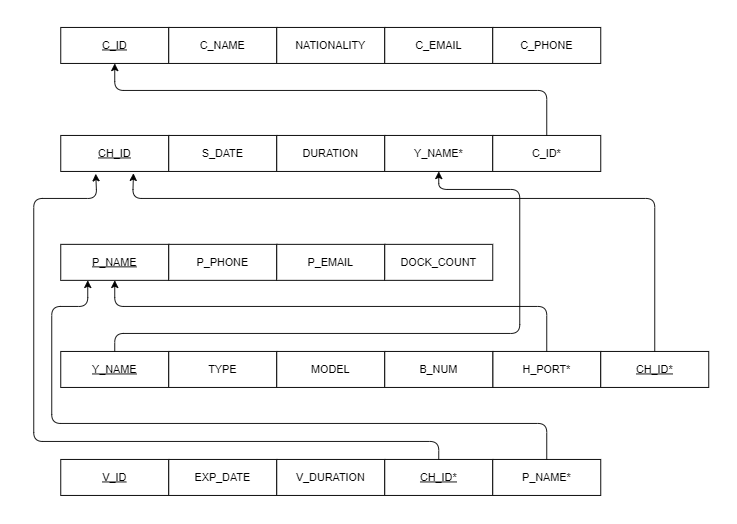

The diagram above was exported from draw.io. Its source (the exported page's mxGraphModel, read from the mxfile embedded in the PNG):
<mxGraphModel dx="1552" dy="955" grid="1" gridSize="10" guides="1" tooltips="1" connect="1" arrows="1" fold="1" page="1" pageScale="1" pageWidth="827" pageHeight="1169" math="0" shadow="0">
  <root>
    <mxCell id="0" />
    <mxCell id="1" parent="0" />
    <mxCell id="H3nse0lATQM2gTehZaOo-6" value="&lt;u&gt;C_ID&lt;/u&gt;" style="rounded=0;whiteSpace=wrap;html=1;" parent="1" vertex="1">
      <mxGeometry x="80" y="210" width="120" height="40" as="geometry" />
    </mxCell>
    <mxCell id="H3nse0lATQM2gTehZaOo-7" value="C_NAME" style="rounded=0;whiteSpace=wrap;html=1;" parent="1" vertex="1">
      <mxGeometry x="200" y="210" width="120" height="40" as="geometry" />
    </mxCell>
    <mxCell id="H3nse0lATQM2gTehZaOo-8" value="NATIONALITY" style="rounded=0;whiteSpace=wrap;html=1;" parent="1" vertex="1">
      <mxGeometry x="320" y="210" width="120" height="40" as="geometry" />
    </mxCell>
    <mxCell id="H3nse0lATQM2gTehZaOo-9" value="C_EMAIL" style="rounded=0;whiteSpace=wrap;html=1;" parent="1" vertex="1">
      <mxGeometry x="440" y="210" width="120" height="40" as="geometry" />
    </mxCell>
    <mxCell id="H3nse0lATQM2gTehZaOo-10" value="C_PHONE" style="rounded=0;whiteSpace=wrap;html=1;" parent="1" vertex="1">
      <mxGeometry x="560" y="210" width="120" height="40" as="geometry" />
    </mxCell>
    <mxCell id="H3nse0lATQM2gTehZaOo-14" value="&lt;u&gt;CH_ID&lt;/u&gt;" style="rounded=0;whiteSpace=wrap;html=1;" parent="1" vertex="1">
      <mxGeometry x="80" y="330" width="120" height="40" as="geometry" />
    </mxCell>
    <mxCell id="H3nse0lATQM2gTehZaOo-15" value="S_DATE" style="rounded=0;whiteSpace=wrap;html=1;" parent="1" vertex="1">
      <mxGeometry x="200" y="330" width="120" height="40" as="geometry" />
    </mxCell>
    <mxCell id="H3nse0lATQM2gTehZaOo-16" value="DURATION" style="rounded=0;whiteSpace=wrap;html=1;" parent="1" vertex="1">
      <mxGeometry x="320" y="330" width="120" height="40" as="geometry" />
    </mxCell>
    <mxCell id="H3nse0lATQM2gTehZaOo-17" value="Y_NAME*" style="rounded=0;whiteSpace=wrap;html=1;" parent="1" vertex="1">
      <mxGeometry x="440" y="330" width="120" height="40" as="geometry" />
    </mxCell>
    <mxCell id="H3nse0lATQM2gTehZaOo-19" value="C_ID*" style="rounded=0;whiteSpace=wrap;html=1;" parent="1" vertex="1">
      <mxGeometry x="560" y="330" width="120" height="40" as="geometry" />
    </mxCell>
    <mxCell id="H3nse0lATQM2gTehZaOo-22" value="&lt;u&gt;P_NAME&lt;/u&gt;" style="rounded=0;whiteSpace=wrap;html=1;" parent="1" vertex="1">
      <mxGeometry x="80" y="451" width="120" height="40" as="geometry" />
    </mxCell>
    <mxCell id="H3nse0lATQM2gTehZaOo-23" value="P_PHONE" style="rounded=0;whiteSpace=wrap;html=1;" parent="1" vertex="1">
      <mxGeometry x="200" y="451" width="120" height="40" as="geometry" />
    </mxCell>
    <mxCell id="H3nse0lATQM2gTehZaOo-24" value="P_EMAIL" style="rounded=0;whiteSpace=wrap;html=1;" parent="1" vertex="1">
      <mxGeometry x="320" y="451" width="120" height="40" as="geometry" />
    </mxCell>
    <mxCell id="H3nse0lATQM2gTehZaOo-25" value="DOCK_COUNT" style="rounded=0;whiteSpace=wrap;html=1;" parent="1" vertex="1">
      <mxGeometry x="440" y="451" width="120" height="40" as="geometry" />
    </mxCell>
    <mxCell id="H3nse0lATQM2gTehZaOo-30" value="&lt;u&gt;Y_NAME&lt;/u&gt;" style="rounded=0;whiteSpace=wrap;html=1;" parent="1" vertex="1">
      <mxGeometry x="80" y="570" width="120" height="40" as="geometry" />
    </mxCell>
    <mxCell id="H3nse0lATQM2gTehZaOo-31" value="TYPE" style="rounded=0;whiteSpace=wrap;html=1;" parent="1" vertex="1">
      <mxGeometry x="200" y="570" width="120" height="40" as="geometry" />
    </mxCell>
    <mxCell id="H3nse0lATQM2gTehZaOo-32" value="MODEL" style="rounded=0;whiteSpace=wrap;html=1;" parent="1" vertex="1">
      <mxGeometry x="320" y="570" width="120" height="40" as="geometry" />
    </mxCell>
    <mxCell id="H3nse0lATQM2gTehZaOo-33" value="H_PORT*" style="rounded=0;whiteSpace=wrap;html=1;" parent="1" vertex="1">
      <mxGeometry x="560" y="570" width="120" height="40" as="geometry" />
    </mxCell>
    <mxCell id="H3nse0lATQM2gTehZaOo-34" value="B_NUM" style="rounded=0;whiteSpace=wrap;html=1;" parent="1" vertex="1">
      <mxGeometry x="440" y="570" width="120" height="40" as="geometry" />
    </mxCell>
    <mxCell id="H3nse0lATQM2gTehZaOo-36" value="&lt;u&gt;CH_ID*&lt;/u&gt;" style="rounded=0;whiteSpace=wrap;html=1;" parent="1" vertex="1">
      <mxGeometry x="680" y="570" width="120" height="40" as="geometry" />
    </mxCell>
    <mxCell id="H3nse0lATQM2gTehZaOo-38" value="&lt;u&gt;V_ID&lt;/u&gt;" style="rounded=0;whiteSpace=wrap;html=1;" parent="1" vertex="1">
      <mxGeometry x="80" y="690" width="120" height="40" as="geometry" />
    </mxCell>
    <mxCell id="H3nse0lATQM2gTehZaOo-39" value="EXP_DATE" style="rounded=0;whiteSpace=wrap;html=1;" parent="1" vertex="1">
      <mxGeometry x="200" y="690" width="120" height="40" as="geometry" />
    </mxCell>
    <mxCell id="H3nse0lATQM2gTehZaOo-40" value="V_DURATION" style="rounded=0;whiteSpace=wrap;html=1;" parent="1" vertex="1">
      <mxGeometry x="320" y="690" width="120" height="40" as="geometry" />
    </mxCell>
    <mxCell id="H3nse0lATQM2gTehZaOo-41" value="&lt;u&gt;CH_ID*&lt;/u&gt;" style="rounded=0;whiteSpace=wrap;html=1;" parent="1" vertex="1">
      <mxGeometry x="440" y="690" width="120" height="40" as="geometry" />
    </mxCell>
    <mxCell id="H3nse0lATQM2gTehZaOo-42" value="P_NAME*" style="rounded=0;whiteSpace=wrap;html=1;" parent="1" vertex="1">
      <mxGeometry x="560" y="690" width="120" height="40" as="geometry" />
    </mxCell>
    <mxCell id="u2o-X4CMq1ME0E1PPdU9-1" value="" style="endArrow=classic;html=1;rounded=1;entryX=0.5;entryY=1;entryDx=0;entryDy=0;exitX=0.5;exitY=0;exitDx=0;exitDy=0;curved=0;" edge="1" parent="1" source="H3nse0lATQM2gTehZaOo-19" target="H3nse0lATQM2gTehZaOo-6">
      <mxGeometry width="50" height="50" relative="1" as="geometry">
        <mxPoint x="490" y="420" as="sourcePoint" />
        <mxPoint x="540" y="370" as="targetPoint" />
        <Array as="points">
          <mxPoint x="620" y="280" />
          <mxPoint x="140" y="280" />
        </Array>
      </mxGeometry>
    </mxCell>
    <mxCell id="u2o-X4CMq1ME0E1PPdU9-2" value="" style="endArrow=classic;html=1;rounded=1;entryX=0.673;entryY=1.051;entryDx=0;entryDy=0;exitX=0.5;exitY=0;exitDx=0;exitDy=0;curved=0;entryPerimeter=0;" edge="1" parent="1" source="H3nse0lATQM2gTehZaOo-36" target="H3nse0lATQM2gTehZaOo-14">
      <mxGeometry width="50" height="50" relative="1" as="geometry">
        <mxPoint x="490" y="420" as="sourcePoint" />
        <mxPoint x="540" y="370" as="targetPoint" />
        <Array as="points">
          <mxPoint x="740" y="400" />
          <mxPoint x="160" y="400" />
        </Array>
      </mxGeometry>
    </mxCell>
    <mxCell id="u2o-X4CMq1ME0E1PPdU9-3" value="" style="endArrow=classic;html=1;rounded=1;exitX=0.5;exitY=0;exitDx=0;exitDy=0;entryX=0.5;entryY=1;entryDx=0;entryDy=0;curved=0;" edge="1" parent="1" source="H3nse0lATQM2gTehZaOo-33" target="H3nse0lATQM2gTehZaOo-22">
      <mxGeometry width="50" height="50" relative="1" as="geometry">
        <mxPoint x="520" y="500" as="sourcePoint" />
        <mxPoint x="570" y="450" as="targetPoint" />
        <Array as="points">
          <mxPoint x="620" y="520" />
          <mxPoint x="140" y="520" />
        </Array>
      </mxGeometry>
    </mxCell>
    <mxCell id="u2o-X4CMq1ME0E1PPdU9-4" value="" style="endArrow=classic;html=1;rounded=1;entryX=0.324;entryY=1.064;entryDx=0;entryDy=0;entryPerimeter=0;exitX=0.5;exitY=0;exitDx=0;exitDy=0;curved=0;" edge="1" parent="1" source="H3nse0lATQM2gTehZaOo-41" target="H3nse0lATQM2gTehZaOo-14">
      <mxGeometry width="50" height="50" relative="1" as="geometry">
        <mxPoint x="270" y="470" as="sourcePoint" />
        <mxPoint x="320" y="420" as="targetPoint" />
        <Array as="points">
          <mxPoint x="500" y="670" />
          <mxPoint x="50" y="670" />
          <mxPoint x="50" y="400" />
          <mxPoint x="120" y="400" />
        </Array>
      </mxGeometry>
    </mxCell>
    <mxCell id="u2o-X4CMq1ME0E1PPdU9-5" value="" style="endArrow=classic;html=1;rounded=1;entryX=0.5;entryY=1;entryDx=0;entryDy=0;exitX=0.5;exitY=0;exitDx=0;exitDy=0;curved=0;" edge="1" parent="1" source="H3nse0lATQM2gTehZaOo-30" target="H3nse0lATQM2gTehZaOo-17">
      <mxGeometry width="50" height="50" relative="1" as="geometry">
        <mxPoint x="290" y="590" as="sourcePoint" />
        <mxPoint x="340" y="540" as="targetPoint" />
        <Array as="points">
          <mxPoint x="140" y="550" />
          <mxPoint x="590" y="550" />
          <mxPoint x="590" y="390" />
          <mxPoint x="500" y="390" />
        </Array>
      </mxGeometry>
    </mxCell>
    <mxCell id="u2o-X4CMq1ME0E1PPdU9-6" value="" style="endArrow=classic;html=1;rounded=1;entryX=0.25;entryY=1;entryDx=0;entryDy=0;exitX=0.5;exitY=0;exitDx=0;exitDy=0;curved=0;" edge="1" parent="1" source="H3nse0lATQM2gTehZaOo-42" target="H3nse0lATQM2gTehZaOo-22">
      <mxGeometry width="50" height="50" relative="1" as="geometry">
        <mxPoint x="290" y="590" as="sourcePoint" />
        <mxPoint x="340" y="540" as="targetPoint" />
        <Array as="points">
          <mxPoint x="620" y="650" />
          <mxPoint x="70" y="650" />
          <mxPoint x="70" y="520" />
          <mxPoint x="110" y="520" />
        </Array>
      </mxGeometry>
    </mxCell>
  </root>
</mxGraphModel>